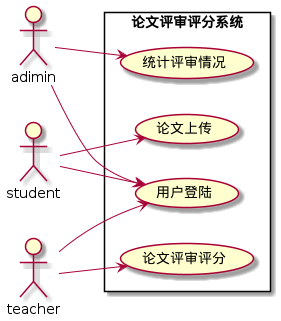

The diagram above was rendered by PlantUML. Its source (embedded in the PNG):
@startuml
left to right direction

actor adimin as aa
actor student as sa
actor teacher as ta
rectangle 论文评审评分系统 {
    usecase login as "用户登陆"
    usecase upload as "论文上传"
    usecase reviweComment as "论文评审评分"
    usecase statistic as "统计评审情况"
}
aa --> login
sa --> login
ta --> login
sa --> upload
ta --> reviweComment
aa --> statistic

@enduml